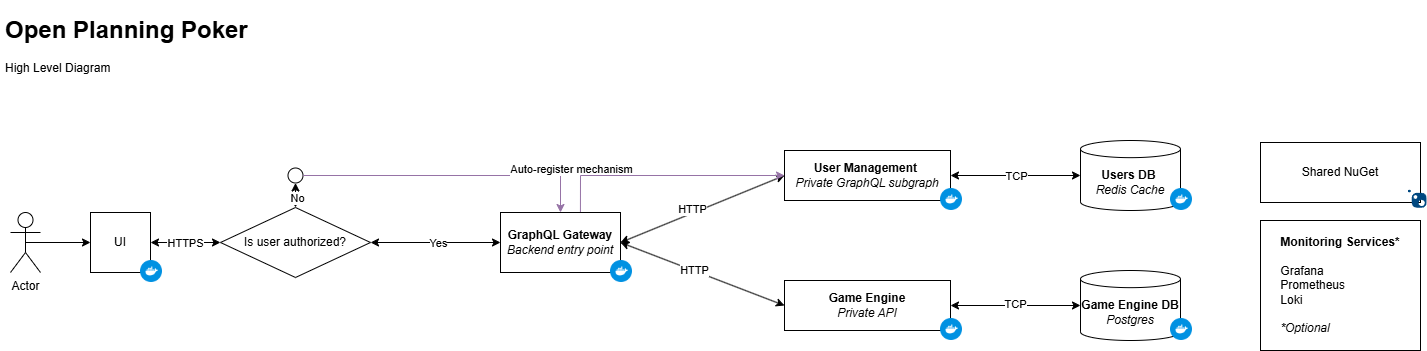

The diagram above was exported from draw.io. Its source (the exported page's mxGraphModel, read from the mxfile embedded in the PNG):
<mxGraphModel dx="2033" dy="1769" grid="1" gridSize="10" guides="1" tooltips="1" connect="1" arrows="1" fold="1" page="1" pageScale="1" pageWidth="827" pageHeight="1169" math="0" shadow="0">
  <root>
    <mxCell id="0" />
    <mxCell id="1" parent="0" />
    <mxCell id="7-hDi-oJ8H2CHAJao6s9-1" value="Actor" style="shape=umlActor;verticalLabelPosition=bottom;verticalAlign=top;html=1;outlineConnect=0;" parent="1" vertex="1">
      <mxGeometry x="30" y="212" width="30" height="60" as="geometry" />
    </mxCell>
    <mxCell id="7-hDi-oJ8H2CHAJao6s9-2" value="" style="endArrow=classic;html=1;rounded=0;entryX=0;entryY=0.5;entryDx=0;entryDy=0;exitX=0.5;exitY=0.5;exitDx=0;exitDy=0;exitPerimeter=0;" parent="1" source="7-hDi-oJ8H2CHAJao6s9-1" target="7-hDi-oJ8H2CHAJao6s9-3" edge="1">
      <mxGeometry width="50" height="50" relative="1" as="geometry">
        <mxPoint x="70" y="242" as="sourcePoint" />
        <mxPoint x="50" y="242" as="targetPoint" />
      </mxGeometry>
    </mxCell>
    <mxCell id="7-hDi-oJ8H2CHAJao6s9-5" value="Is user authorized?" style="rhombus;whiteSpace=wrap;html=1;" parent="1" vertex="1">
      <mxGeometry x="240" y="207" width="150" height="70" as="geometry" />
    </mxCell>
    <mxCell id="7-hDi-oJ8H2CHAJao6s9-8" value="" style="endArrow=classic;startArrow=classic;html=1;rounded=0;exitX=0.5;exitY=1;exitDx=0;exitDy=0;entryX=0.5;entryY=0;entryDx=0;entryDy=0;" parent="1" source="e5YObBDmHINh-eylJ1fn-3" target="7-hDi-oJ8H2CHAJao6s9-5" edge="1">
      <mxGeometry width="50" height="50" relative="1" as="geometry">
        <mxPoint x="315" y="162" as="sourcePoint" />
        <mxPoint x="350" y="190" as="targetPoint" />
      </mxGeometry>
    </mxCell>
    <mxCell id="7-hDi-oJ8H2CHAJao6s9-11" value="No" style="edgeLabel;html=1;align=center;verticalAlign=middle;resizable=0;points=[];" parent="7-hDi-oJ8H2CHAJao6s9-8" vertex="1" connectable="0">
      <mxGeometry x="-0.2257" y="1" relative="1" as="geometry">
        <mxPoint y="5" as="offset" />
      </mxGeometry>
    </mxCell>
    <mxCell id="7-hDi-oJ8H2CHAJao6s9-10" value="" style="endArrow=classic;startArrow=classic;html=1;rounded=0;exitX=1;exitY=0.5;exitDx=0;exitDy=0;entryX=0;entryY=0.5;entryDx=0;entryDy=0;" parent="1" source="7-hDi-oJ8H2CHAJao6s9-3" target="7-hDi-oJ8H2CHAJao6s9-5" edge="1">
      <mxGeometry width="50" height="50" relative="1" as="geometry">
        <mxPoint x="190" y="242" as="sourcePoint" />
        <mxPoint x="240" y="192" as="targetPoint" />
      </mxGeometry>
    </mxCell>
    <mxCell id="7-hDi-oJ8H2CHAJao6s9-31" value="HTTPS" style="edgeLabel;html=1;align=center;verticalAlign=middle;resizable=0;points=[];" parent="7-hDi-oJ8H2CHAJao6s9-10" vertex="1" connectable="0">
      <mxGeometry x="-0.2411" y="-3" relative="1" as="geometry">
        <mxPoint x="7" y="-3" as="offset" />
      </mxGeometry>
    </mxCell>
    <mxCell id="7-hDi-oJ8H2CHAJao6s9-13" value="" style="endArrow=classic;startArrow=classic;html=1;rounded=0;exitX=1;exitY=0.5;exitDx=0;exitDy=0;entryX=0;entryY=0.5;entryDx=0;entryDy=0;" parent="1" source="7-hDi-oJ8H2CHAJao6s9-5" target="7-hDi-oJ8H2CHAJao6s9-24" edge="1">
      <mxGeometry width="50" height="50" relative="1" as="geometry">
        <mxPoint x="300" y="282" as="sourcePoint" />
        <mxPoint x="450" y="242" as="targetPoint" />
      </mxGeometry>
    </mxCell>
    <mxCell id="7-hDi-oJ8H2CHAJao6s9-22" value="Yes" style="edgeLabel;html=1;align=center;verticalAlign=middle;resizable=0;points=[];" parent="7-hDi-oJ8H2CHAJao6s9-13" vertex="1" connectable="0">
      <mxGeometry x="-0.2755" relative="1" as="geometry">
        <mxPoint x="20" as="offset" />
      </mxGeometry>
    </mxCell>
    <mxCell id="7-hDi-oJ8H2CHAJao6s9-16" value="" style="endArrow=classic;startArrow=classic;html=1;rounded=0;exitX=1;exitY=0.5;exitDx=0;exitDy=0;entryX=0;entryY=0.5;entryDx=0;entryDy=0;" parent="1" target="7-hDi-oJ8H2CHAJao6s9-17" edge="1" source="7-hDi-oJ8H2CHAJao6s9-24">
      <mxGeometry width="50" height="50" relative="1" as="geometry">
        <mxPoint x="747" y="241.9999999999999" as="sourcePoint" />
        <mxPoint x="777" y="162" as="targetPoint" />
      </mxGeometry>
    </mxCell>
    <mxCell id="7-hDi-oJ8H2CHAJao6s9-28" value="HTTP" style="edgeLabel;html=1;align=center;verticalAlign=middle;resizable=0;points=[];" parent="7-hDi-oJ8H2CHAJao6s9-16" vertex="1" connectable="0">
      <mxGeometry x="-0.129" relative="1" as="geometry">
        <mxPoint y="-5" as="offset" />
      </mxGeometry>
    </mxCell>
    <mxCell id="7-hDi-oJ8H2CHAJao6s9-19" value="" style="endArrow=classic;startArrow=classic;html=1;rounded=0;entryX=0;entryY=0.5;entryDx=0;entryDy=0;exitX=1;exitY=0.5;exitDx=0;exitDy=0;" parent="1" target="7-hDi-oJ8H2CHAJao6s9-18" edge="1" source="7-hDi-oJ8H2CHAJao6s9-24">
      <mxGeometry width="50" height="50" relative="1" as="geometry">
        <mxPoint x="747" y="242" as="sourcePoint" />
        <mxPoint x="814" y="177" as="targetPoint" />
      </mxGeometry>
    </mxCell>
    <mxCell id="7-hDi-oJ8H2CHAJao6s9-29" value="HTTP" style="edgeLabel;html=1;align=center;verticalAlign=middle;resizable=0;points=[];" parent="7-hDi-oJ8H2CHAJao6s9-19" vertex="1" connectable="0">
      <mxGeometry x="-0.1321" relative="1" as="geometry">
        <mxPoint x="3" as="offset" />
      </mxGeometry>
    </mxCell>
    <mxCell id="7-hDi-oJ8H2CHAJao6s9-56" value="" style="endArrow=classic;startArrow=classic;html=1;rounded=0;exitX=1;exitY=0.5;exitDx=0;exitDy=0;entryX=0;entryY=0.5;entryDx=0;entryDy=0;entryPerimeter=0;" parent="1" source="7-hDi-oJ8H2CHAJao6s9-17" target="7-hDi-oJ8H2CHAJao6s9-58" edge="1">
      <mxGeometry width="50" height="50" relative="1" as="geometry">
        <mxPoint x="940" y="180" as="sourcePoint" />
        <mxPoint x="980" y="175" as="targetPoint" />
      </mxGeometry>
    </mxCell>
    <mxCell id="e5YObBDmHINh-eylJ1fn-11" value="TCP" style="edgeLabel;html=1;align=center;verticalAlign=middle;resizable=0;points=[];" vertex="1" connectable="0" parent="7-hDi-oJ8H2CHAJao6s9-56">
      <mxGeometry x="0.0025" relative="1" as="geometry">
        <mxPoint as="offset" />
      </mxGeometry>
    </mxCell>
    <mxCell id="7-hDi-oJ8H2CHAJao6s9-61" value="" style="endArrow=classic;startArrow=classic;html=1;rounded=0;exitX=1;exitY=0.5;exitDx=0;exitDy=0;entryX=0;entryY=0.5;entryDx=0;entryDy=0;entryPerimeter=0;" parent="1" source="7-hDi-oJ8H2CHAJao6s9-18" target="7-hDi-oJ8H2CHAJao6s9-63" edge="1">
      <mxGeometry width="50" height="50" relative="1" as="geometry">
        <mxPoint x="864" y="144.9999999999999" as="sourcePoint" />
        <mxPoint x="856" y="169.9999999999999" as="targetPoint" />
      </mxGeometry>
    </mxCell>
    <mxCell id="e5YObBDmHINh-eylJ1fn-13" value="TCP" style="edgeLabel;html=1;align=center;verticalAlign=middle;resizable=0;points=[];" vertex="1" connectable="0" parent="7-hDi-oJ8H2CHAJao6s9-61">
      <mxGeometry x="-0.0151" y="2" relative="1" as="geometry">
        <mxPoint as="offset" />
      </mxGeometry>
    </mxCell>
    <mxCell id="7-hDi-oJ8H2CHAJao6s9-88" value="" style="endArrow=classic;startArrow=classic;html=1;rounded=0;entryX=0.5;entryY=1;entryDx=0;entryDy=0;exitX=0.5;exitY=0;exitDx=0;exitDy=0;" parent="1" source="7-hDi-oJ8H2CHAJao6s9-89" edge="1">
      <mxGeometry width="50" height="50" relative="1" as="geometry">
        <mxPoint x="1115" y="532" as="sourcePoint" />
        <mxPoint x="1115" y="452" as="targetPoint" />
      </mxGeometry>
    </mxCell>
    <mxCell id="7-hDi-oJ8H2CHAJao6s9-95" value="&lt;h1&gt;Open Planning Poker&lt;/h1&gt;&lt;p&gt;High Level Diagram&lt;/p&gt;" style="text;html=1;strokeColor=none;fillColor=none;spacing=5;spacingTop=-20;whiteSpace=wrap;overflow=hidden;rounded=0;" parent="1" vertex="1">
      <mxGeometry x="20" y="10" width="280" height="120" as="geometry" />
    </mxCell>
    <mxCell id="e5YObBDmHINh-eylJ1fn-3" value="" style="ellipse;whiteSpace=wrap;html=1;aspect=fixed;" vertex="1" parent="1">
      <mxGeometry x="307.5" y="167.5" width="15" height="15" as="geometry" />
    </mxCell>
    <mxCell id="e5YObBDmHINh-eylJ1fn-5" value="" style="endArrow=classic;html=1;rounded=0;exitX=1;exitY=0.5;exitDx=0;exitDy=0;fillColor=#e1d5e7;strokeColor=#9673a6;entryX=0.5;entryY=0;entryDx=0;entryDy=0;" edge="1" parent="1" source="e5YObBDmHINh-eylJ1fn-3" target="7-hDi-oJ8H2CHAJao6s9-24">
      <mxGeometry width="50" height="50" relative="1" as="geometry">
        <mxPoint x="730" y="220" as="sourcePoint" />
        <mxPoint x="580" y="210" as="targetPoint" />
        <Array as="points">
          <mxPoint x="580" y="175" />
        </Array>
      </mxGeometry>
    </mxCell>
    <mxCell id="e5YObBDmHINh-eylJ1fn-6" value="Auto-register mechanism" style="edgeLabel;html=1;align=center;verticalAlign=middle;resizable=0;points=[];" vertex="1" connectable="0" parent="e5YObBDmHINh-eylJ1fn-5">
      <mxGeometry x="-0.4387" relative="1" as="geometry">
        <mxPoint x="185" y="-7" as="offset" />
      </mxGeometry>
    </mxCell>
    <mxCell id="e5YObBDmHINh-eylJ1fn-18" value="" style="endArrow=classic;html=1;rounded=0;entryX=0;entryY=0.5;entryDx=0;entryDy=0;exitX=0.666;exitY=-0.003;exitDx=0;exitDy=0;exitPerimeter=0;fillColor=#e1d5e7;strokeColor=#9673a6;" edge="1" parent="1" source="7-hDi-oJ8H2CHAJao6s9-24" target="7-hDi-oJ8H2CHAJao6s9-17">
      <mxGeometry width="50" height="50" relative="1" as="geometry">
        <mxPoint x="600" y="207" as="sourcePoint" />
        <mxPoint x="804" y="182" as="targetPoint" />
        <Array as="points">
          <mxPoint x="600" y="175" />
        </Array>
      </mxGeometry>
    </mxCell>
    <mxCell id="e5YObBDmHINh-eylJ1fn-20" value="" style="group" vertex="1" connectable="0" parent="1">
      <mxGeometry x="1100" y="140" width="112" height="70" as="geometry" />
    </mxCell>
    <mxCell id="7-hDi-oJ8H2CHAJao6s9-58" value="&lt;b&gt;Users DB&amp;nbsp;&lt;br&gt;&lt;/b&gt;&lt;i&gt;Redis Cache&lt;/i&gt;" style="shape=cylinder3;whiteSpace=wrap;html=1;boundedLbl=1;backgroundOutline=1;size=8.581880766770098;" parent="e5YObBDmHINh-eylJ1fn-20" vertex="1">
      <mxGeometry width="100" height="70" as="geometry" />
    </mxCell>
    <mxCell id="e5YObBDmHINh-eylJ1fn-7" value="" style="shape=image;verticalLabelPosition=bottom;labelBackgroundColor=default;verticalAlign=top;aspect=fixed;imageAspect=0;image=https://cdn.icon-icons.com/icons2/2407/PNG/512/docker_icon_146192.png;" vertex="1" parent="e5YObBDmHINh-eylJ1fn-20">
      <mxGeometry x="90" y="48" width="22" height="22" as="geometry" />
    </mxCell>
    <mxCell id="e5YObBDmHINh-eylJ1fn-21" value="" style="group" vertex="1" connectable="0" parent="1">
      <mxGeometry x="1100" y="270" width="112" height="70" as="geometry" />
    </mxCell>
    <mxCell id="7-hDi-oJ8H2CHAJao6s9-63" value="&lt;b&gt;Game Engine DB&lt;br&gt;&lt;/b&gt;&lt;i&gt;Postgres&lt;/i&gt;" style="shape=cylinder3;whiteSpace=wrap;html=1;boundedLbl=1;backgroundOutline=1;size=8.581880766770098;" parent="e5YObBDmHINh-eylJ1fn-21" vertex="1">
      <mxGeometry width="100" height="70" as="geometry" />
    </mxCell>
    <mxCell id="e5YObBDmHINh-eylJ1fn-14" value="" style="shape=image;verticalLabelPosition=bottom;labelBackgroundColor=default;verticalAlign=top;aspect=fixed;imageAspect=0;image=https://cdn.icon-icons.com/icons2/2407/PNG/512/docker_icon_146192.png;" vertex="1" parent="e5YObBDmHINh-eylJ1fn-21">
      <mxGeometry x="90" y="48" width="22" height="22" as="geometry" />
    </mxCell>
    <mxCell id="e5YObBDmHINh-eylJ1fn-22" value="" style="group" vertex="1" connectable="0" parent="1">
      <mxGeometry x="804" y="280" width="178" height="60" as="geometry" />
    </mxCell>
    <mxCell id="7-hDi-oJ8H2CHAJao6s9-18" value="&lt;b&gt;Game Engine&lt;br&gt;&lt;/b&gt;&lt;i style=&quot;border-color: var(--border-color);&quot;&gt;Private API&lt;/i&gt;" style="rounded=0;whiteSpace=wrap;html=1;" parent="e5YObBDmHINh-eylJ1fn-22" vertex="1">
      <mxGeometry width="166" height="50" as="geometry" />
    </mxCell>
    <mxCell id="e5YObBDmHINh-eylJ1fn-9" value="" style="shape=image;verticalLabelPosition=bottom;labelBackgroundColor=default;verticalAlign=top;aspect=fixed;imageAspect=0;image=https://cdn.icon-icons.com/icons2/2407/PNG/512/docker_icon_146192.png;" vertex="1" parent="e5YObBDmHINh-eylJ1fn-22">
      <mxGeometry x="156" y="38" width="22" height="22" as="geometry" />
    </mxCell>
    <mxCell id="e5YObBDmHINh-eylJ1fn-23" value="" style="group" vertex="1" connectable="0" parent="1">
      <mxGeometry x="804" y="150" width="178" height="60" as="geometry" />
    </mxCell>
    <mxCell id="7-hDi-oJ8H2CHAJao6s9-17" value="&lt;b&gt;User Management&amp;nbsp;&lt;br&gt;&lt;/b&gt;&lt;i style=&quot;border-color: var(--border-color);&quot;&gt;Private GraphQL subgraph&lt;/i&gt;" style="rounded=0;whiteSpace=wrap;html=1;" parent="e5YObBDmHINh-eylJ1fn-23" vertex="1">
      <mxGeometry width="166" height="50" as="geometry" />
    </mxCell>
    <mxCell id="7-hDi-oJ8H2CHAJao6s9-109" value="" style="shape=image;verticalLabelPosition=bottom;labelBackgroundColor=default;verticalAlign=top;aspect=fixed;imageAspect=0;image=https://cdn.icon-icons.com/icons2/2407/PNG/512/docker_icon_146192.png;" parent="e5YObBDmHINh-eylJ1fn-23" vertex="1">
      <mxGeometry x="156" y="38" width="22" height="22" as="geometry" />
    </mxCell>
    <mxCell id="e5YObBDmHINh-eylJ1fn-24" value="" style="group" vertex="1" connectable="0" parent="1">
      <mxGeometry x="520" y="212" width="132" height="70" as="geometry" />
    </mxCell>
    <mxCell id="7-hDi-oJ8H2CHAJao6s9-24" value="&lt;b&gt;GraphQL Gateway&lt;/b&gt;&lt;div&gt;&lt;i&gt;Backend entry point&lt;/i&gt;&lt;/div&gt;" style="rounded=0;whiteSpace=wrap;html=1;" parent="e5YObBDmHINh-eylJ1fn-24" vertex="1">
      <mxGeometry width="120" height="60" as="geometry" />
    </mxCell>
    <mxCell id="7-hDi-oJ8H2CHAJao6s9-108" value="" style="shape=image;verticalLabelPosition=bottom;labelBackgroundColor=default;verticalAlign=top;aspect=fixed;imageAspect=0;image=https://cdn.icon-icons.com/icons2/2407/PNG/512/docker_icon_146192.png;" parent="e5YObBDmHINh-eylJ1fn-24" vertex="1">
      <mxGeometry x="110" y="48" width="22" height="22" as="geometry" />
    </mxCell>
    <mxCell id="e5YObBDmHINh-eylJ1fn-25" value="" style="group" vertex="1" connectable="0" parent="1">
      <mxGeometry x="110" y="212" width="72" height="70" as="geometry" />
    </mxCell>
    <mxCell id="7-hDi-oJ8H2CHAJao6s9-3" value="UI" style="rounded=0;whiteSpace=wrap;html=1;" parent="e5YObBDmHINh-eylJ1fn-25" vertex="1">
      <mxGeometry width="60" height="60" as="geometry" />
    </mxCell>
    <mxCell id="7-hDi-oJ8H2CHAJao6s9-104" value="" style="shape=image;verticalLabelPosition=bottom;labelBackgroundColor=default;verticalAlign=top;aspect=fixed;imageAspect=0;image=https://cdn.icon-icons.com/icons2/2407/PNG/512/docker_icon_146192.png;" parent="e5YObBDmHINh-eylJ1fn-25" vertex="1">
      <mxGeometry x="50" y="48" width="22" height="22" as="geometry" />
    </mxCell>
    <mxCell id="e5YObBDmHINh-eylJ1fn-26" value="&lt;b&gt;Monitoring Services*&lt;/b&gt;&lt;div&gt;&lt;br&gt;&lt;/div&gt;&lt;div style=&quot;text-align: left;&quot;&gt;Grafana&lt;/div&gt;&lt;div style=&quot;text-align: left;&quot;&gt;Prometheus&lt;/div&gt;&lt;div style=&quot;text-align: left;&quot;&gt;Loki&lt;/div&gt;&lt;div&gt;&lt;br&gt;&lt;/div&gt;&lt;div style=&quot;text-align: left;&quot;&gt;&lt;i&gt;*Optional&lt;/i&gt;&lt;/div&gt;" style="rounded=0;whiteSpace=wrap;html=1;" vertex="1" parent="1">
      <mxGeometry x="1280" y="220" width="160" height="130" as="geometry" />
    </mxCell>
    <mxCell id="e5YObBDmHINh-eylJ1fn-27" value="" style="group" vertex="1" connectable="0" parent="1">
      <mxGeometry x="1280" y="142" width="166.73504273504273" height="65.9988888888889" as="geometry" />
    </mxCell>
    <mxCell id="e5YObBDmHINh-eylJ1fn-16" value="Shared NuGet" style="rounded=0;whiteSpace=wrap;html=1;" vertex="1" parent="e5YObBDmHINh-eylJ1fn-27">
      <mxGeometry width="160" height="60" as="geometry" />
    </mxCell>
    <mxCell id="e5YObBDmHINh-eylJ1fn-17" value="" style="shape=image;verticalLabelPosition=bottom;labelBackgroundColor=default;verticalAlign=top;aspect=fixed;imageAspect=0;image=https://upload.wikimedia.org/wikipedia/commons/2/25/NuGet_project_logo.svg;" vertex="1" parent="e5YObBDmHINh-eylJ1fn-27">
      <mxGeometry x="147.8461538461538" y="47.110000000000014" width="18.88888888888889" height="18.88888888888889" as="geometry" />
    </mxCell>
  </root>
</mxGraphModel>